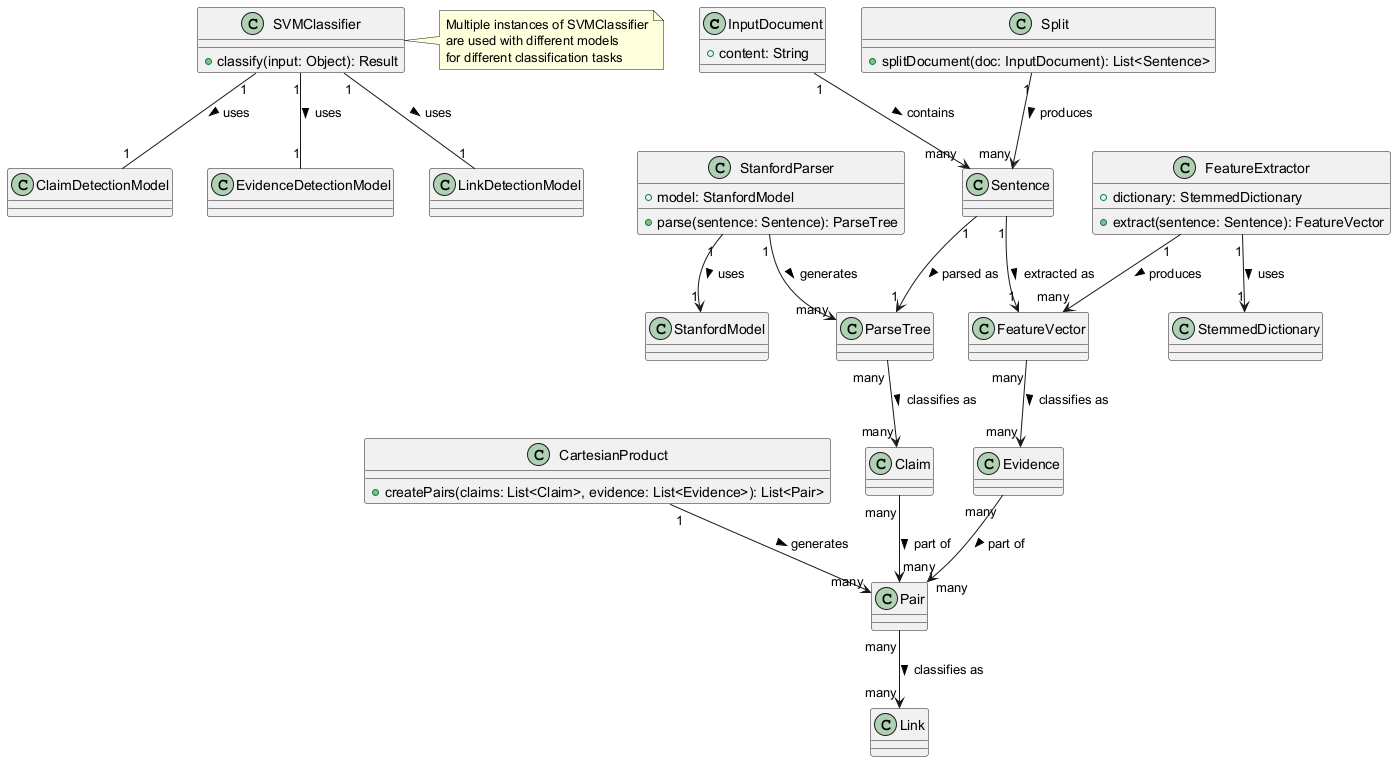

The diagram above was rendered by PlantUML. Its source (embedded in the PNG):
@startuml
class InputDocument {
  +content: String
}

class Split {
  +splitDocument(doc: InputDocument): List<Sentence>
}

class StanfordParser {
  +parse(sentence: Sentence): ParseTree
  +model: StanfordModel
}

class FeatureExtractor {
  +extract(sentence: Sentence): FeatureVector
  +dictionary: StemmedDictionary
}

class SVMClassifier {
  +classify(input: Object): Result
}

class CartesianProduct {
  +createPairs(claims: List<Claim>, evidence: List<Evidence>): List<Pair>
}

class StanfordModel
class StemmedDictionary
class ClaimDetectionModel
class EvidenceDetectionModel
class LinkDetectionModel

class ParseTree
class FeatureVector
class Sentence
class Claim
class Evidence
class Pair
class Link

InputDocument "1" --> "many" Sentence: contains >
Split "1" --> "many" Sentence: produces >
Sentence "1" --> "1" ParseTree: parsed as >
Sentence "1" --> "1" FeatureVector: extracted as >
StanfordParser "1" --> "many" ParseTree: generates >
StanfordParser "1" --> "1" StanfordModel: uses >
FeatureExtractor "1" --> "many" FeatureVector: produces >
FeatureExtractor "1" --> "1" StemmedDictionary: uses >
SVMClassifier "1" -- "1" ClaimDetectionModel: uses >
SVMClassifier "1" -- "1" EvidenceDetectionModel: uses >
SVMClassifier "1" -- "1" LinkDetectionModel: uses >
ParseTree "many" --> "many" Claim: classifies as >
FeatureVector "many" --> "many" Evidence: classifies as >
CartesianProduct "1" --> "many" Pair: generates >
Claim "many" --> "many" Pair: part of >
Evidence "many" --> "many" Pair: part of >
Pair "many" --> "many" Link: classifies as >

note right of SVMClassifier
  Multiple instances of SVMClassifier
  are used with different models 
  for different classification tasks
end note
@enduml